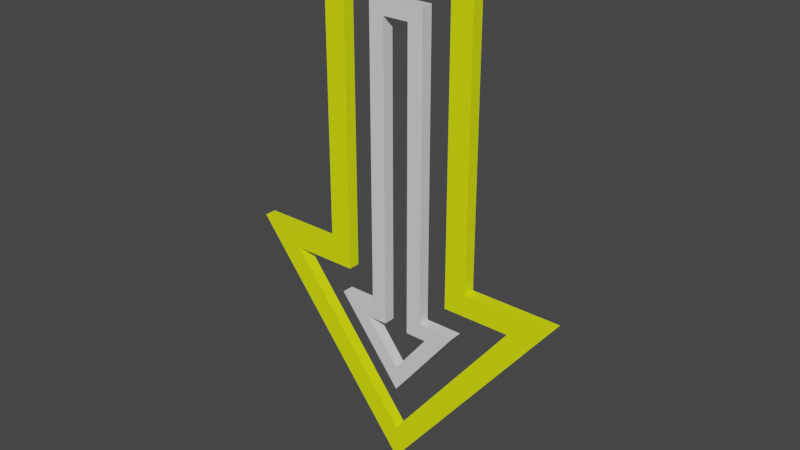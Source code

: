 # Source: arrow.blend  (saved by Blender 3.3.6; exported with 4.5.12 LTS)
import bpy
from mathutils import Matrix  # noqa: F401  (used for matrix-valued properties, if any)

bpy.ops.wm.read_factory_settings(use_empty=True)
scene = bpy.context.scene
scene.name = 'Scene'

# ---- collections
col_collection = bpy.data.collections.new('Collection'); scene.collection.children.link(col_collection)

# ---- materials (node trees are filled in below, after node groups)
mat_material_001 = bpy.data.materials.new('Material.001')
mat_material_001.use_transparent_shadow = False
mat_material_002 = bpy.data.materials.new('Material.002')
mat_material_002.use_transparent_shadow = False

# ---- material node trees
mat_material_001.use_nodes = True; mat_material_001.node_tree.nodes.clear()
_N = mat_material_001.node_tree.nodes; _L = mat_material_001.node_tree.links
n0 = _N.new('ShaderNodeBsdfPrincipled'); n0.name = 'Principled BSDF'; n0.location = (10, 300)
n0.distribution = 'GGX'
n0.subsurface_method = 'RANDOM_WALK_SKIN'
n0.inputs[3].default_value = 1.45
n0.inputs[27].default_value = (0.0, 0.0, 0.0, 1.0)
n0.inputs[28].default_value = 1.0
n1 = _N.new('ShaderNodeOutputMaterial'); n1.name = 'Material Output'; n1.location = (300, 300)
_L.new(n0.outputs[0], n1.inputs[0])
n1.is_active_output = True
mat_material_002.use_nodes = True; mat_material_002.node_tree.nodes.clear()
_N = mat_material_002.node_tree.nodes; _L = mat_material_002.node_tree.links
n0 = _N.new('ShaderNodeBsdfPrincipled'); n0.name = 'Principled BSDF'; n0.location = (10, 300)
n0.distribution = 'GGX'
n0.subsurface_method = 'RANDOM_WALK_SKIN'
n0.inputs[0].default_value = (0.8659, 1.0, 0.0, 1.0)
n0.inputs[3].default_value = 1.45
n0.inputs[27].default_value = (0.0, 0.0, 0.0, 1.0)
n0.inputs[28].default_value = 1.0
n1 = _N.new('ShaderNodeOutputMaterial'); n1.name = 'Material Output'; n1.location = (300, 300)
_L.new(n0.outputs[0], n1.inputs[0])
n1.is_active_output = True

# ---- world
world_world = bpy.data.worlds.new('World'); scene.world = world_world
world_world.use_nodes = True; world_world.node_tree.nodes.clear()
_N = world_world.node_tree.nodes; _L = world_world.node_tree.links
n0 = _N.new('ShaderNodeOutputWorld'); n0.name = 'World Output'; n0.location = (300, 300)
n1 = _N.new('ShaderNodeBackground'); n1.name = 'Background'; n1.location = (10, 300)
n1.inputs[0].default_value = (0.05088, 0.05088, 0.05088, 1.0)
_L.new(n1.outputs[0], n0.inputs[0])
n0.is_active_output = True
world_world.color = (0.05088, 0.05088, 0.05088)
world_world.use_sun_shadow = False
world_world.sun_shadow_jitter_overblur = 0.0

# ---- meshes
me_plane = bpy.data.meshes.new('Plane')
me_plane.from_pydata([(-1.0, 4.591, -2.444e-07), (1.0, 4.591, -2.444e-07), (-1.0, 6.591, -2.444e-07), (1.0, 6.591, -2.444e-07), (-1.0, 2.795, -2.444e-07), (1.0, 2.795, -2.444e-07), (-2.148, 2.795, -2.444e-07), (2.148, 2.795, -2.444e-07), (0.0, 6.591, -2.444e-07), (0.0, 0.04581, -2.444e-07), (-0.167, 5.758, -2.444e-07), (-0.3607, 4.591, -2.444e-07), (0.723, 4.591, -2.444e-07), (0.167, 5.758, -2.444e-07), (0.0, 5.952, -2.444e-07), (0.723, 2.518, -2.444e-07), (-0.3607, 2.156, -2.444e-07), (0.0, 1.084, -2.444e-07), (0.44, 1.962, -2.444e-07), (-0.44, 1.962, -2.444e-07), (-0.723, 6.314, -2.444e-07), (-0.723, 4.591, -2.444e-07), (0.3607, 4.591, -2.444e-07), (0.723, 6.314, -2.444e-07), (0.0, 6.314, -2.444e-07), (0.3607, 2.156, -2.444e-07), (-0.723, 2.518, -2.444e-07), (0.0, 0.4957, -2.444e-07), (1.58, 2.518, -2.444e-07), (-1.58, 2.518, -2.444e-07), (-0.3607, 5.952, -2.444e-07), (-0.167, 4.591, -2.444e-07), (0.167, 4.591, -2.444e-07), (0.3607, 5.952, -2.444e-07), (0.0, 5.758, -2.444e-07), (0.167, 1.962, -2.444e-07), (-0.167, 1.962, -2.444e-07), (1.522e-08, 1.399, -2.444e-07), (0.837, 2.156, -2.444e-07), (-0.837, 2.156, -2.444e-07), (-1.0, 4.591, -0.15), (1.0, 4.591, -0.15), (-1.0, 6.591, -0.15), (1.0, 6.591, -0.15), (-1.0, 2.795, -0.15), (1.0, 2.795, -0.15), (-2.148, 2.795, -0.15), (2.148, 2.795, -0.15), (0.0, 6.591, -0.15), (0.0, 0.04581, -0.15), (-0.167, 5.758, -0.15), (-0.3607, 4.591, -0.15), (0.723, 4.591, -0.15), (0.167, 5.758, -0.15), (0.0, 5.952, -0.15), (0.723, 2.518, -0.15), (-0.3607, 2.156, -0.15), (0.0, 1.084, -0.15), (0.44, 1.962, -0.15), (-0.44, 1.962, -0.15), (-0.723, 6.314, -0.15), (-0.723, 4.591, -0.15), (0.3607, 4.591, -0.15), (0.723, 6.314, -0.15), (0.0, 6.314, -0.15), (0.3607, 2.156, -0.15), (-0.723, 2.518, -0.15), (0.0, 0.4957, -0.15), (1.58, 2.518, -0.15), (-1.58, 2.518, -0.15), (-0.3607, 5.952, -0.15), (-0.167, 4.591, -0.15), (0.167, 4.591, -0.15), (0.3607, 5.952, -0.15), (0.0, 5.758, -0.15), (0.167, 1.962, -0.15), (-0.167, 1.962, -0.15), (1.522e-08, 1.399, -0.15), (0.837, 2.156, -0.15), (-0.837, 2.156, -0.15)], [], [(21, 20, 2, 0), (23, 12, 1, 3), (20, 24, 8, 2), (12, 15, 5, 1), (26, 21, 0, 4), (28, 27, 9, 7), (15, 28, 7, 5), (29, 26, 4, 6), (24, 23, 3, 8), (27, 29, 6, 9), (31, 10, 30, 11), (13, 32, 22, 33), (10, 34, 14, 30), (32, 35, 25, 22), (36, 31, 11, 16), (18, 37, 17, 38), (35, 18, 38, 25), (19, 36, 16, 39), (34, 13, 33, 14), (37, 19, 39, 17), (61, 40, 42, 60), (63, 43, 41, 52), (60, 42, 48, 64), (52, 41, 45, 55), (66, 44, 40, 61), (68, 47, 49, 67), (55, 45, 47, 68), (69, 46, 44, 66), (64, 48, 43, 63), (67, 49, 46, 69), (71, 51, 70, 50), (53, 73, 62, 72), (50, 70, 54, 74), (72, 62, 65, 75), (76, 56, 51, 71), (58, 78, 57, 77), (75, 65, 78, 58), (59, 79, 56, 76), (74, 54, 73, 53), (77, 57, 79, 59), (20, 21, 61, 60), (12, 23, 63, 52), (24, 20, 60, 64), (15, 12, 52, 55), (21, 26, 66, 61), (27, 28, 68, 67), (28, 15, 55, 68), (26, 29, 69, 66), (23, 24, 64, 63), (29, 27, 67, 69), (0, 2, 42, 40), (3, 1, 41, 43), (2, 8, 48, 42), (1, 5, 45, 41), (4, 0, 40, 44), (7, 9, 49, 47), (5, 7, 47, 45), (6, 4, 44, 46), (8, 3, 43, 48), (9, 6, 46, 49), (11, 30, 70, 51), (33, 22, 62, 73), (30, 14, 54, 70), (22, 25, 65, 62), (16, 11, 51, 56), (38, 17, 57, 78), (25, 38, 78, 65), (39, 16, 56, 79), (14, 33, 73, 54), (17, 39, 79, 57), (10, 31, 71, 50), (32, 13, 53, 72), (34, 10, 50, 74), (35, 32, 72, 75), (31, 36, 76, 71), (37, 18, 58, 77), (18, 35, 75, 58), (36, 19, 59, 76), (13, 34, 74, 53), (19, 37, 77, 59)])
me_plane.polygons.foreach_set('material_index', [1, 1, 1, 1, 1, 1, 1, 1, 1, 1, 0, 0, 0, 0, 0, 0, 0, 0, 0, 0, 1, 1, 1, 1, 1, 1, 1, 1, 1, 1, 0, 0, 0, 0, 0, 0, 0, 0, 0, 0, 1, 1, 1, 1, 1, 1, 1, 1, 1, 1, 1, 1, 1, 1, 1, 1, 1, 1, 1, 1, 0, 0, 0, 0, 0, 0, 0, 0, 0, 0, 0, 0, 0, 0, 0, 0, 0, 0, 0, 0])
_uv = me_plane.uv_layers.new(name='UVMap')
_uv.uv.foreach_set('vector', [0.1385, 0.0, 0.1385, 0.8615, 0.0, 1.0, 0.0, 0.0, 0.8615, 0.8615, 0.8615, 0.0, 1.0, 0.0, 1.0, 1.0, 0.1385, 0.8615, 0.5, 0.8615, 0.5, 1.0, 0.0, 1.0, 0.8615, 0.0, 0.7882, 0.0, 1.0, 0.0, 1.0, 0.0, 0.2118, 0.0, 0.1385, 0.0, 0.0, 0.0, 0.0, 0.0, 0.9321, 0.0, 0.5, 0.0, 0.5, 0.0, 1.0, 0.0, 0.7882, 0.0, 0.9321, 0.0, 1.0, 0.0, 1.0, 0.0, 0.06791, 0.0, 0.2118, 0.0, 0.0, 0.0, 0.0, 0.0, 0.5, 0.8615, 0.8615, 0.8615, 1.0, 1.0, 0.5, 1.0, 0.5, 0.0, 0.06791, 0.0, 0.0, 0.0, 0.5, 0.0, 0.4165, 0.0, 0.4165, 0.5835, 0.3197, 0.6803, 0.3197, 0.0, 0.5835, 0.5835, 0.5835, 0.0, 0.6803, 0.0, 0.6803, 0.6803, 0.4165, 0.5835, 0.5, 0.5835, 0.5, 0.6803, 0.3197, 0.6803, 0.5835, 0.0, 0.5515, 0.0, 0.6154, 0.0, 0.6803, 0.0, 0.4485, 0.0, 0.4165, 0.0, 0.3197, 0.0, 0.3846, 0.0, 0.6347, 0.0, 0.5, 0.0, 0.5, 0.0, 0.7535, 0.0, 0.5515, 0.0, 0.6347, 0.0, 0.7535, 0.0, 0.6154, 0.0, 0.3653, 0.0, 0.4485, 0.0, 0.3846, 0.0, 0.2465, 0.0, 0.5, 0.5835, 0.5835, 0.5835, 0.6803, 0.6803, 0.5, 0.6803, 0.5, 0.0, 0.3653, 0.0, 0.2465, 0.0, 0.5, 0.0, 0.1385, 0.0, 0.0, 0.0, 0.0, 1.0, 0.1385, 0.8615, 0.8615, 0.8615, 1.0, 1.0, 1.0, 0.0, 0.8615, 0.0, 0.1385, 0.8615, 0.0, 1.0, 0.5, 1.0, 0.5, 0.8615, 0.8615, 0.0, 1.0, 0.0, 1.0, 0.0, 0.7882, 0.0, 0.2118, 0.0, 0.0, 0.0, 0.0, 0.0, 0.1385, 0.0, 0.9321, 0.0, 1.0, 0.0, 0.5, 0.0, 0.5, 0.0, 0.7882, 0.0, 1.0, 0.0, 1.0, 0.0, 0.9321, 0.0, 0.06791, 0.0, 0.0, 0.0, 0.0, 0.0, 0.2118, 0.0, 0.5, 0.8615, 0.5, 1.0, 1.0, 1.0, 0.8615, 0.8615, 0.5, 0.0, 0.5, 0.0, 0.0, 0.0, 0.06791, 0.0, 0.4165, 0.0, 0.3197, 0.0, 0.3197, 0.6803, 0.4165, 0.5835, 0.5835, 0.5835, 0.6803, 0.6803, 0.6803, 0.0, 0.5835, 0.0, 0.4165, 0.5835, 0.3197, 0.6803, 0.5, 0.6803, 0.5, 0.5835, 0.5835, 0.0, 0.6803, 0.0, 0.6154, 0.0, 0.5515, 0.0, 0.4485, 0.0, 0.3846, 0.0, 0.3197, 0.0, 0.4165, 0.0, 0.6347, 0.0, 0.7535, 0.0, 0.5, 0.0, 0.5, 0.0, 0.5515, 0.0, 0.6154, 0.0, 0.7535, 0.0, 0.6347, 0.0, 0.3653, 0.0, 0.2465, 0.0, 0.3846, 0.0, 0.4485, 0.0, 0.5, 0.5835, 0.5, 0.6803, 0.6803, 0.6803, 0.5835, 0.5835, 0.5, 0.0, 0.5, 0.0, 0.2465, 0.0, 0.3653, 0.0, 0.1385, 0.8615, 0.1385, 0.0, 0.1385, 0.0, 0.1385, 0.8615, 0.8615, 0.0, 0.8615, 0.8615, 0.8615, 0.8615, 0.8615, 0.0, 0.5, 0.8615, 0.1385, 0.8615, 0.1385, 0.8615, 0.5, 0.8615, 0.7882, 0.0, 0.8615, 0.0, 0.8615, 0.0, 0.7882, 0.0, 0.1385, 0.0, 0.2118, 0.0, 0.2118, 0.0, 0.1385, 0.0, 0.5, 0.0, 0.9321, 0.0, 0.9321, 0.0, 0.5, 0.0, 0.9321, 0.0, 0.7882, 0.0, 0.7882, 0.0, 0.9321, 0.0, 0.2118, 0.0, 0.06791, 0.0, 0.06791, 0.0, 0.2118, 0.0, 0.8615, 0.8615, 0.5, 0.8615, 0.5, 0.8615, 0.8615, 0.8615, 0.06791, 0.0, 0.5, 0.0, 0.5, 0.0, 0.06791, 0.0, 0.0, 0.0, 0.0, 1.0, 0.0, 1.0, 0.0, 0.0, 1.0, 1.0, 1.0, 0.0, 1.0, 0.0, 1.0, 1.0, 0.0, 1.0, 0.5, 1.0, 0.5, 1.0, 0.0, 1.0, 1.0, 0.0, 1.0, 0.0, 1.0, 0.0, 1.0, 0.0, 0.0, 0.0, 0.0, 0.0, 0.0, 0.0, 0.0, 0.0, 1.0, 0.0, 0.5, 0.0, 0.5, 0.0, 1.0, 0.0, 1.0, 0.0, 1.0, 0.0, 1.0, 0.0, 1.0, 0.0, 0.0, 0.0, 0.0, 0.0, 0.0, 0.0, 0.0, 0.0, 0.5, 1.0, 1.0, 1.0, 1.0, 1.0, 0.5, 1.0, 0.5, 0.0, 0.0, 0.0, 0.0, 0.0, 0.5, 0.0, 0.3197, 0.0, 0.3197, 0.6803, 0.3197, 0.6803, 0.3197, 0.0, 0.6803, 0.6803, 0.6803, 0.0, 0.6803, 0.0, 0.6803, 0.6803, 0.3197, 0.6803, 0.5, 0.6803, 0.5, 0.6803, 0.3197, 0.6803, 0.6803, 0.0, 0.6154, 0.0, 0.6154, 0.0, 0.6803, 0.0, 0.3846, 0.0, 0.3197, 0.0, 0.3197, 0.0, 0.3846, 0.0, 0.7535, 0.0, 0.5, 0.0, 0.5, 0.0, 0.7535, 0.0, 0.6154, 0.0, 0.7535, 0.0, 0.7535, 0.0, 0.6154, 0.0, 0.2465, 0.0, 0.3846, 0.0, 0.3846, 0.0, 0.2465, 0.0, 0.5, 0.6803, 0.6803, 0.6803, 0.6803, 0.6803, 0.5, 0.6803, 0.5, 0.0, 0.2465, 0.0, 0.2465, 0.0, 0.5, 0.0, 0.4165, 0.5835, 0.4165, 0.0, 0.4165, 0.0, 0.4165, 0.5835, 0.5835, 0.0, 0.5835, 0.5835, 0.5835, 0.5835, 0.5835, 0.0, 0.5, 0.5835, 0.4165, 0.5835, 0.4165, 0.5835, 0.5, 0.5835, 0.5515, 0.0, 0.5835, 0.0, 0.5835, 0.0, 0.5515, 0.0, 0.4165, 0.0, 0.4485, 0.0, 0.4485, 0.0, 0.4165, 0.0, 0.5, 0.0, 0.6347, 0.0, 0.6347, 0.0, 0.5, 0.0, 0.6347, 0.0, 0.5515, 0.0, 0.5515, 0.0, 0.6347, 0.0, 0.4485, 0.0, 0.3653, 0.0, 0.3653, 0.0, 0.4485, 0.0, 0.5835, 0.5835, 0.5, 0.5835, 0.5, 0.5835, 0.5835, 0.5835, 0.3653, 0.0, 0.5, 0.0, 0.5, 0.0, 0.3653, 0.0])
me_plane.materials.append(mat_material_001)
me_plane.materials.append(mat_material_002)
me_plane.update()

# ---- objects
ob_plane = bpy.data.objects.new('Plane', me_plane)

# ---- transforms, parenting, visibility, modifiers, constraints
ob_plane.location = (0.0, 0.0, 0.05313)
ob_plane.rotation_euler = (1.571, -0.0, 0.0)

# ---- collection membership
col_collection.objects.link(ob_plane)

# ---- scene / render settings (as saved in the file)
scene.frame_start = 1; scene.frame_end = 250; scene.frame_set(2)
scene.render.engine = 'BLENDER_EEVEE_NEXT'
scene.cycles.sampling_pattern = 'TABULATED_SOBOL'
scene.cycles.use_light_tree = False
scene.view_settings.view_transform = 'Filmic'
bpy.context.view_layer.update()

# ---- added for rendering (the .blend has no active camera and no usable light): camera, sun
cam_auto = bpy.data.cameras.new('AutoCamera')
cam_auto.lens = 50.0
cam_auto.sensor_width = 36.0
cam_auto.clip_end = 1000.0
ob_auto_camera = bpy.data.objects.new('AutoCamera', cam_auto)
scene.collection.objects.link(ob_auto_camera)
ob_auto_camera.location = (7.24506, -8.61907, 9.16769)
ob_auto_camera.rotation_euler = (1.09748, -7.21219e-08, 0.694738)
scene.camera = ob_auto_camera
light_auto_sun = bpy.data.lights.new('AutoSun', 'SUN')
light_auto_sun.energy = 3.0
light_auto_sun.angle = 0.0523599
ob_auto_sun = bpy.data.objects.new('AutoSun', light_auto_sun)
scene.collection.objects.link(ob_auto_sun)
ob_auto_sun.rotation_euler = (0.872665, 0.174533, 0.523599)
bpy.context.view_layer.update()
